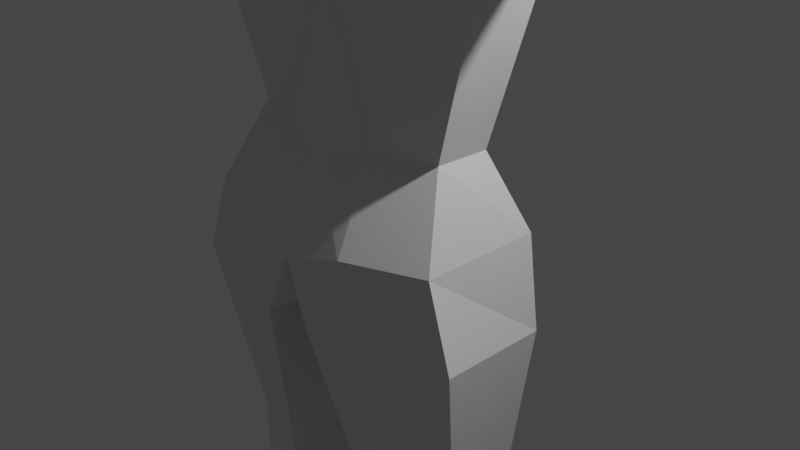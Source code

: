 # Source: character.blend  (saved by Blender 2.82.7; exported with 4.5.12 LTS)
import bpy
from mathutils import Matrix  # noqa: F401  (used for matrix-valued properties, if any)

bpy.ops.wm.read_factory_settings(use_empty=True)
scene = bpy.context.scene
scene.name = 'Scene'

# ---- collections
col_collection = bpy.data.collections.new('Collection'); scene.collection.children.link(col_collection)

# ---- materials (node trees are filled in below, after node groups)
mat_material = bpy.data.materials.new('Material')
mat_material.alpha_threshold = 0.0
mat_material.use_transparent_shadow = False
mat_material.line_color = (0.0, 0.0, 0.0, 1.0)

# ---- material node trees
mat_material.use_nodes = True; mat_material.node_tree.nodes.clear()
_N = mat_material.node_tree.nodes; _L = mat_material.node_tree.links
n0 = _N.new('ShaderNodeOutputMaterial'); n0.name = 'Material Output'; n0.location = (300, 300)
n1 = _N.new('ShaderNodeBsdfPrincipled'); n1.name = 'Principled BSDF'; n1.location = (10, 300)
n1.distribution = 'GGX'
n1.subsurface_method = 'BURLEY'
n1.inputs[2].default_value = 0.4
n1.inputs[3].default_value = 1.45
n1.inputs[27].default_value = (0.0, 0.0, 0.0, 1.0)
n1.inputs[28].default_value = 1.0
_L.new(n1.outputs[0], n0.inputs[0])
n0.is_active_output = True

# ---- world
world_world = bpy.data.worlds.new('World'); scene.world = world_world
world_world.use_nodes = True; world_world.node_tree.nodes.clear()
_N = world_world.node_tree.nodes; _L = world_world.node_tree.links
n0 = _N.new('ShaderNodeOutputWorld'); n0.name = 'World Output'; n0.location = (300, 300)
n1 = _N.new('ShaderNodeBackground'); n1.name = 'Background'; n1.location = (10, 300)
n1.inputs[0].default_value = (0.05088, 0.05088, 0.05088, 1.0)
_L.new(n1.outputs[0], n0.inputs[0])
n0.is_active_output = True
world_world.color = (0.05088, 0.05088, 0.05088)
world_world.use_sun_shadow = False
world_world.sun_shadow_jitter_overblur = 0.0

# ---- cameras
cam_camera = bpy.data.cameras.new('Camera')
cam_camera.clip_end = 100.0
cam_camera.ortho_scale = 7.314

# ---- lights
light_light = bpy.data.lights.new('Light', 'POINT')
light_light.transmission_factor = 0.0
light_light.energy = 1000.0
light_light.shadow_soft_size = 0.1
light_light.shadow_maximum_resolution = 0.006
light_light.use_absolute_resolution = True

# ---- meshes
me_cube = bpy.data.meshes.new('Cube')
me_cube.from_pydata([(0.6387, 0.8304, 0.8559), (0.6824, 0.7399, -0.7308), (0.5053, -1.084, 0.8756), (0.2795, -0.975, -0.5848), (0.0, 0.9416, -0.7781), (0.0, -1.203, 1.144), (0.0, -1.131, -0.6245), (0.0, 0.9624, 0.9197), (0.6886, 0.3695, 0.8446), (0.7813, -0.301, 1.101), (0.6938, -0.3757, -0.8615), (0.9163, 0.2327, -0.8178), (0.0, 0.3687, -0.9703), (0.0, -0.364, -0.9695), (0.0, 0.3691, 1.079), (0.0, -0.2361, 1.404), (0.8324, 0.9374, 0.2945), (0.8324, 0.9381, -0.284), (0.3579, -1.109, 0.5838), (0.4596, -1.046, -0.2959), (0.0, 1.231, 0.2938), (0.0, 1.232, -0.2847), (0.0, -1.158, 0.798), (0.0, -1.194, -0.4264), (1.066, 0.2935, 0.3061), (1.066, 0.2816, -0.2885), (0.8283, -0.377, 0.2955), (0.8777, -0.3678, -0.241), (0.453, -1.705, 0.728), (0.531, -1.644, -0.4624), (0.0, -1.753, 0.9421), (0.0, -1.792, -0.6284), (1.009, -2.725, 1.069), (1.087, -2.672, -1.059), (0.0, -2.767, 0.862), (0.0, -2.807, -0.8205), (2.015, -1.74, 0.3812), (2.093, -1.677, -0.5544), (1.658, -2.74, 0.5433), (1.736, -2.68, -0.6788), (0.4819, -5.546, 0.6258), (0.5599, -5.489, -0.8965), (0.0, -5.587, 0.7043), (0.0, -5.627, -1.012), (1.119, -5.534, 0.02714), (1.197, -5.47, -0.6635), (1.028, -3.707, 0.9161), (1.713, -3.634, -0.7393), (1.635, -3.697, 0.1404), (0.0, -3.749, 0.8851), (1.106, -3.654, -1.236), (0.0, -3.789, -0.9273), (6.002, -2.036, 0.4269), (6.04, -2.006, -0.02021), (6.016, -2.255, 0.3425), (6.053, -2.224, -0.07788), (3.625, -1.896, -0.5612), (3.637, -2.502, -0.6962), (3.567, -1.991, -0.1034), (3.606, -2.515, -0.06769), (3.958, -1.805, -0.5879), (3.917, -1.901, 0.0578), (3.963, -2.625, 0.08303), (4.019, -2.581, -0.7029), (6.195, -1.915, 0.6011), (6.254, -1.868, -0.1234), (6.207, -2.26, 0.4529), (6.266, -2.212, -0.2151), (6.485, -1.926, 0.6266), (6.542, -1.874, -0.09909), (6.487, -2.144, 0.4814), (6.535, -2.097, -0.1917), (7.017, -2.087, 0.4805), (7.051, -2.073, 0.07344), (7.013, -2.182, 0.4029), (7.047, -2.155, 0.02), (6.234, -2.024, 0.6158), (6.242, -2.173, 0.5187), (6.518, -1.996, 0.7582), (6.513, -2.163, 0.6239), (6.737, -1.999, 0.6429), (6.721, -2.141, 0.552), (6.76, -2.049, 0.7653), (6.755, -2.152, 0.6793), (7.068, -2.104, 0.4071), (7.091, -2.094, 0.1328), (7.065, -2.168, 0.3548), (7.088, -2.15, 0.09684), (0.1555, -7.309, 0.4803), (0.2837, -7.209, -1.464), (0.0, -7.376, 0.4988), (0.0, -7.063, -0.9574), (1.532, -7.426, 0.4006), (1.787, -7.179, -1.081), (0.6497, -6.35, -1.364), (1.492, -6.326, -1.056), (0.0, -6.532, -1.438), (0.5466, -6.426, 0.7993), (1.389, -6.407, 0.4063), (0.0, -6.48, 0.8141), (0.8718, -12.28, 0.03552), (0.8637, -11.8, -0.9062), (1.604, -12.27, -0.2384), (1.375, -11.79, -0.7579), (1.515, -9.347, -0.6914), (0.6316, -9.37, -0.9752), (1.42, -8.949, 0.2231), (0.5366, -8.967, 0.4548), (1.668, -9.71, -0.5902), (1.554, -9.808, 0.006696), (0.5575, -9.737, -0.9317), (0.4432, -9.829, 0.4283), (0.7664, -12.69, -0.0878), (0.885, -12.65, -0.9696), (1.826, -12.68, -0.5829), (1.634, -12.64, -0.8213), (1.403, -12.69, 0.9287), (2.136, -12.68, 0.6548), (1.305, -12.91, 1.166), (2.368, -12.9, 0.6705), (1.036, -12.8, 0.5389), (1.113, -12.32, 0.711), (2.099, -12.79, 0.04379), (1.845, -12.32, 0.437)], [], [(13, 10, 3, 6), (26, 9, 2, 18), (20, 7, 0, 16), (18, 2, 5, 22), (9, 15, 5, 2), (0, 7, 14, 8), (8, 14, 15, 9), (16, 0, 8, 24), (24, 8, 9, 26), (4, 1, 11, 12), (12, 11, 10, 13), (11, 25, 27, 10), (25, 24, 26, 27), (1, 17, 25, 11), (17, 16, 24, 25), (3, 19, 23, 6), (23, 19, 29, 31), (4, 21, 17, 1), (21, 20, 16, 17), (10, 27, 19, 3), (27, 26, 18, 19), (31, 29, 33, 35), (19, 18, 28, 29), (18, 22, 30, 28), (46, 49, 42, 40), (29, 28, 36, 37), (28, 30, 34, 32), (63, 60, 53, 55), (28, 32, 38, 36), (33, 29, 37, 39), (48, 46, 40, 44), (98, 97, 88, 92), (96, 94, 89, 91), (50, 47, 45, 41), (51, 50, 41, 43), (47, 48, 44, 45), (39, 38, 48, 47), (35, 33, 50, 51), (33, 39, 47, 50), (38, 32, 46, 48), (32, 34, 49, 46), (55, 53, 65, 67), (60, 61, 52, 53), (61, 62, 54, 52), (62, 63, 55, 54), (38, 39, 57, 59), (36, 38, 59, 58), (37, 36, 58, 56), (39, 37, 56, 57), (59, 57, 63, 62), (58, 59, 62, 61), (56, 58, 61, 60), (57, 56, 60, 63), (65, 64, 68, 69), (53, 52, 64, 65), (85, 84, 86, 87), (54, 55, 67, 66), (68, 70, 74, 72), (70, 68, 80, 81), (66, 67, 71, 70), (67, 65, 69, 71), (75, 73, 85, 87), (70, 71, 75, 74), (71, 69, 73, 75), (69, 68, 72, 73), (76, 77, 79, 78), (73, 72, 84, 85), (66, 70, 79, 77), (68, 64, 76, 78), (81, 80, 82, 83), (79, 70, 81, 83), (78, 79, 83, 82), (68, 78, 82, 80), (52, 54, 66, 77, 76, 64), (72, 74, 86, 84), (74, 75, 87, 86), (89, 88, 90, 91), (110, 108, 103, 101), (97, 99, 90, 88), (94, 95, 93, 89), (95, 98, 92, 93), (45, 44, 98, 95), (41, 45, 95, 94), (40, 42, 99, 97), (43, 41, 94, 96), (44, 40, 97, 98), (121, 120, 118, 116), (108, 109, 102, 103), (111, 110, 101, 100), (109, 111, 100, 102), (92, 88, 107, 106), (88, 89, 105, 107), (93, 92, 106, 104), (89, 93, 104, 105), (106, 107, 111, 109), (107, 105, 110, 111), (104, 106, 109, 108), (105, 104, 108, 110), (112, 113, 115, 114), (100, 101, 113, 112), (101, 103, 115, 113), (103, 102, 114, 115), (117, 116, 118, 119), (120, 122, 119, 118), (123, 121, 116, 117), (122, 123, 117, 119), (114, 102, 123, 122), (102, 100, 121, 123), (112, 114, 122, 120), (100, 112, 120, 121)])
_uv = me_cube.uv_layers.new(name='UVMap')
_uv.uv.foreach_set('vector', [0.25, 0.6667, 0.375, 0.6667, 0.375, 0.75, 0.25, 0.75, 0.5417, 0.6667, 0.625, 0.6667, 0.625, 0.75, 0.5417, 0.75, 0.5417, 0.375, 0.625, 0.375, 0.625, 0.5, 0.5417, 0.5, 0.5417, 0.75, 0.625, 0.75, 0.625, 0.875, 0.5417, 0.875, 0.625, 0.6667, 0.75, 0.6667, 0.75, 0.75, 0.625, 0.75, 0.625, 0.5, 0.75, 0.5, 0.75, 0.5833, 0.625, 0.5833, 0.625, 0.5833, 0.75, 0.5833, 0.75, 0.6667, 0.625, 0.6667, 0.5417, 0.5, 0.625, 0.5, 0.625, 0.5833, 0.5417, 0.5833, 0.5417, 0.5833, 0.625, 0.5833, 0.625, 0.6667, 0.5417, 0.6667, 0.25, 0.5, 0.375, 0.5, 0.375, 0.5833, 0.25, 0.5833, 0.25, 0.5833, 0.375, 0.5833, 0.375, 0.6667, 0.25, 0.6667, 0.375, 0.5833, 0.4583, 0.5833, 0.4583, 0.6667, 0.375, 0.6667, 0.4583, 0.5833, 0.5417, 0.5833, 0.5417, 0.6667, 0.4583, 0.6667, 0.375, 0.5, 0.4583, 0.5, 0.4583, 0.5833, 0.375, 0.5833, 0.4583, 0.5, 0.5417, 0.5, 0.5417, 0.5833, 0.4583, 0.5833, 0.375, 0.75, 0.4583, 0.75, 0.4583, 0.875, 0.375, 0.875, 0.4583, 0.875, 0.4583, 0.75, 0.4583, 0.75, 0.4583, 0.875, 0.375, 0.375, 0.4583, 0.375, 0.4583, 0.5, 0.375, 0.5, 0.4583, 0.375, 0.5417, 0.375, 0.5417, 0.5, 0.4583, 0.5, 0.375, 0.6667, 0.4583, 0.6667, 0.4583, 0.75, 0.375, 0.75, 0.4583, 0.6667, 0.5417, 0.6667, 0.5417, 0.75, 0.4583, 0.75, 0.4583, 0.875, 0.4583, 0.75, 0.4583, 0.75, 0.4583, 0.875, 0.4583, 0.75, 0.5417, 0.75, 0.5417, 0.75, 0.4583, 0.75, 0.5417, 0.75, 0.5417, 0.875, 0.5417, 0.875, 0.5417, 0.75, 0.5417, 0.75, 0.5417, 0.875, 0.5417, 0.875, 0.5417, 0.75, 0.4583, 0.75, 0.5417, 0.75, 0.5417, 0.75, 0.4583, 0.75, 0.5417, 0.75, 0.5417, 0.875, 0.5417, 0.875, 0.5417, 0.75, 0.4583, 0.75, 0.4583, 0.75, 0.4583, 0.75, 0.4583, 0.75, 0.5417, 0.75, 0.5417, 0.75, 0.5417, 0.75, 0.5417, 0.75, 0.4583, 0.75, 0.4583, 0.75, 0.4583, 0.75, 0.4583, 0.75, 0.5417, 0.75, 0.5417, 0.75, 0.5417, 0.75, 0.5417, 0.75, 0.5417, 0.75, 0.5417, 0.75, 0.5417, 0.75, 0.5417, 0.75, 0.4583, 0.875, 0.4583, 0.75, 0.4583, 0.75, 0.4583, 0.875, 0.4583, 0.75, 0.4583, 0.75, 0.4583, 0.75, 0.4583, 0.75, 0.4583, 0.875, 0.4583, 0.75, 0.4583, 0.75, 0.4583, 0.875, 0.4583, 0.75, 0.5417, 0.75, 0.5417, 0.75, 0.4583, 0.75, 0.4583, 0.75, 0.5417, 0.75, 0.5417, 0.75, 0.4583, 0.75, 0.4583, 0.875, 0.4583, 0.75, 0.4583, 0.75, 0.4583, 0.875, 0.4583, 0.75, 0.4583, 0.75, 0.4583, 0.75, 0.4583, 0.75, 0.5417, 0.75, 0.5417, 0.75, 0.5417, 0.75, 0.5417, 0.75, 0.5417, 0.75, 0.5417, 0.875, 0.5417, 0.875, 0.5417, 0.75, 0.4583, 0.75, 0.4583, 0.75, 0.4583, 0.75, 0.4583, 0.75, 0.4583, 0.75, 0.5417, 0.75, 0.5417, 0.75, 0.4583, 0.75, 0.5417, 0.75, 0.5417, 0.75, 0.5417, 0.75, 0.5417, 0.75, 0.5417, 0.75, 0.4583, 0.75, 0.4583, 0.75, 0.5417, 0.75, 0.5417, 0.75, 0.4583, 0.75, 0.4583, 0.75, 0.5417, 0.75, 0.5417, 0.75, 0.5417, 0.75, 0.5417, 0.75, 0.5417, 0.75, 0.4583, 0.75, 0.5417, 0.75, 0.5417, 0.75, 0.4583, 0.75, 0.4583, 0.75, 0.4583, 0.75, 0.4583, 0.75, 0.4583, 0.75, 0.5417, 0.75, 0.4583, 0.75, 0.4583, 0.75, 0.5417, 0.75, 0.5417, 0.75, 0.5417, 0.75, 0.5417, 0.75, 0.5417, 0.75, 0.4583, 0.75, 0.5417, 0.75, 0.5417, 0.75, 0.4583, 0.75, 0.4583, 0.75, 0.4583, 0.75, 0.4583, 0.75, 0.4583, 0.75, 0.4583, 0.75, 0.5417, 0.75, 0.5417, 0.75, 0.4583, 0.75, 0.4583, 0.75, 0.5417, 0.75, 0.5417, 0.75, 0.4583, 0.75, 0.4583, 0.75, 0.5417, 0.75, 0.5417, 0.75, 0.4583, 0.75, 0.5417, 0.75, 0.4583, 0.75, 0.4583, 0.75, 0.5417, 0.75, 0.5417, 0.75, 0.5417, 0.75, 0.5417, 0.75, 0.5417, 0.75, 0.5417, 0.75, 0.5417, 0.75, 0.5417, 0.75, 0.5417, 0.75, 0.5417, 0.75, 0.4583, 0.75, 0.4583, 0.75, 0.5417, 0.75, 0.4583, 0.75, 0.4583, 0.75, 0.4583, 0.75, 0.4583, 0.75, 0.4583, 0.75, 0.4583, 0.75, 0.4583, 0.75, 0.4583, 0.75, 0.5417, 0.75, 0.4583, 0.75, 0.4583, 0.75, 0.5417, 0.75, 0.4583, 0.75, 0.4583, 0.75, 0.4583, 0.75, 0.4583, 0.75, 0.4583, 0.75, 0.5417, 0.75, 0.5417, 0.75, 0.4583, 0.75, 0.5417, 0.75, 0.5417, 0.75, 0.5417, 0.75, 0.5417, 0.75, 0.4583, 0.75, 0.5417, 0.75, 0.5417, 0.75, 0.4583, 0.75, 0.5417, 0.75, 0.5417, 0.75, 0.5417, 0.75, 0.5417, 0.75, 0.5417, 0.75, 0.5417, 0.75, 0.5417, 0.75, 0.5417, 0.75, 0.5417, 0.75, 0.5417, 0.75, 0.5417, 0.75, 0.5417, 0.75, 0.5417, 0.75, 0.5417, 0.75, 0.5417, 0.75, 0.5417, 0.75, 0.5417, 0.75, 0.5417, 0.75, 0.5417, 0.75, 0.5417, 0.75, 0.5417, 0.75, 0.5417, 0.75, 0.5417, 0.75, 0.5417, 0.75, 0.5417, 0.75, 0.5417, 0.75, 0.5417, 0.75, 0.5417, 0.75, 0.5417, 0.75, 0.5417, 0.75, 0.5417, 0.75, 0.5417, 0.75, 0.5417, 0.75, 0.5417, 0.75, 0.5417, 0.75, 0.4583, 0.75, 0.4583, 0.75, 0.5417, 0.75, 0.4583, 0.75, 0.5417, 0.75, 0.5417, 0.875, 0.4583, 0.875, 0.4583, 0.75, 0.4583, 0.75, 0.4583, 0.75, 0.4583, 0.75, 0.5417, 0.75, 0.5417, 0.875, 0.5417, 0.875, 0.5417, 0.75, 0.4583, 0.75, 0.4583, 0.75, 0.4583, 0.75, 0.4583, 0.75, 0.4583, 0.75, 0.5417, 0.75, 0.5417, 0.75, 0.4583, 0.75, 0.4583, 0.75, 0.5417, 0.75, 0.5417, 0.75, 0.4583, 0.75, 0.4583, 0.75, 0.4583, 0.75, 0.4583, 0.75, 0.4583, 0.75, 0.5417, 0.75, 0.5417, 0.875, 0.5417, 0.875, 0.5417, 0.75, 0.4583, 0.875, 0.4583, 0.75, 0.4583, 0.75, 0.4583, 0.875, 0.5417, 0.75, 0.5417, 0.75, 0.5417, 0.75, 0.5417, 0.75, 0.5417, 0.75, 0.5417, 0.75, 0.5417, 0.75, 0.5417, 0.75, 0.4583, 0.75, 0.5417, 0.75, 0.5417, 0.75, 0.4583, 0.75, 0.5417, 0.75, 0.4583, 0.75, 0.4583, 0.75, 0.5417, 0.75, 0.5417, 0.75, 0.5417, 0.75, 0.5417, 0.75, 0.5417, 0.75, 0.5417, 0.75, 0.5417, 0.75, 0.5417, 0.75, 0.5417, 0.75, 0.5417, 0.75, 0.4583, 0.75, 0.4583, 0.75, 0.5417, 0.75, 0.4583, 0.75, 0.5417, 0.75, 0.5417, 0.75, 0.4583, 0.75, 0.4583, 0.75, 0.4583, 0.75, 0.4583, 0.75, 0.4583, 0.75, 0.5417, 0.75, 0.5417, 0.75, 0.5417, 0.75, 0.5417, 0.75, 0.5417, 0.75, 0.4583, 0.75, 0.4583, 0.75, 0.5417, 0.75, 0.4583, 0.75, 0.5417, 0.75, 0.5417, 0.75, 0.4583, 0.75, 0.4583, 0.75, 0.4583, 0.75, 0.4583, 0.75, 0.4583, 0.75, 0.5417, 0.75, 0.4583, 0.75, 0.4583, 0.75, 0.5417, 0.75, 0.5417, 0.75, 0.4583, 0.75, 0.4583, 0.75, 0.5417, 0.75, 0.4583, 0.75, 0.4583, 0.75, 0.4583, 0.75, 0.4583, 0.75, 0.4583, 0.75, 0.5417, 0.75, 0.5417, 0.75, 0.4583, 0.75, 0.5417, 0.75, 0.5417, 0.75, 0.5417, 0.75, 0.5417, 0.75, 0.5417, 0.75, 0.5417, 0.75, 0.5417, 0.75, 0.5417, 0.75, 0.5417, 0.75, 0.5417, 0.75, 0.5417, 0.75, 0.5417, 0.75, 0.5417, 0.75, 0.5417, 0.75, 0.5417, 0.75, 0.5417, 0.75, 0.5417, 0.75, 0.5417, 0.75, 0.5417, 0.75, 0.5417, 0.75, 0.5417, 0.75, 0.5417, 0.75, 0.5417, 0.75, 0.5417, 0.75, 0.5417, 0.75, 0.5417, 0.75, 0.5417, 0.75, 0.5417, 0.75, 0.5417, 0.75, 0.5417, 0.75, 0.5417, 0.75, 0.5417, 0.75])
me_cube.materials.append(mat_material)
me_cube.use_remesh_preserve_volume = False
me_cube.use_remesh_preserve_attributes = False
me_cube.use_mirror_vertex_groups = False
me_cube.update()

# ---- objects
ob_cube = bpy.data.objects.new('Cube', me_cube)
ob_light = bpy.data.objects.new('Light', light_light)
ob_camera = bpy.data.objects.new('Camera', cam_camera)

# ---- transforms, parenting, visibility, modifiers, constraints
ob_cube.location = (0.0, 0.0, 6.62)
ob_cube.rotation_euler = (1.571, -0.0, 3.142)
ob_cube.lock_rotations_4d = False
ob_cube.empty_display_type = 'ARROWS'
ob_cube.lineart.crease_threshold = 0.0
_m = ob_cube.modifiers.new('Mirror', 'MIRROR')
_m.use_clip = True
ob_light.location = (4.076, 1.005, 5.904)
ob_light.rotation_euler = (0.6503, 0.05522, 1.866)
ob_light.lock_rotations_4d = False
ob_light.empty_display_type = 'ARROWS'
ob_light.color = (0.0, 0.0, 0.0, 0.0)
ob_light.lineart.crease_threshold = 0.0
ob_camera.location = (7.359, -6.926, 4.958)
ob_camera.rotation_euler = (1.109, 0.0, 0.8149)
ob_camera.lock_rotations_4d = False
ob_camera.empty_display_type = 'ARROWS'
ob_camera.color = (0.0, 0.0, 0.0, 0.0)
ob_camera.display_type = 'WIRE'
ob_camera.lineart.crease_threshold = 0.0

# ---- collection membership
col_collection.objects.link(ob_cube)
col_collection.objects.link(ob_light)
col_collection.objects.link(ob_camera)

# ---- scene / render settings (as saved in the file)
scene.camera = ob_camera
scene.frame_start = 1; scene.frame_end = 250; scene.frame_set(1)
scene.render.engine = 'BLENDER_EEVEE_NEXT'
scene.cycles.use_denoising = False
scene.cycles.samples = 128
scene.cycles.sampling_pattern = 'TABULATED_SOBOL'
scene.cycles.use_adaptive_sampling = False
scene.cycles.use_light_tree = False
scene.view_settings.view_transform = 'Filmic'
bpy.context.view_layer.update()
